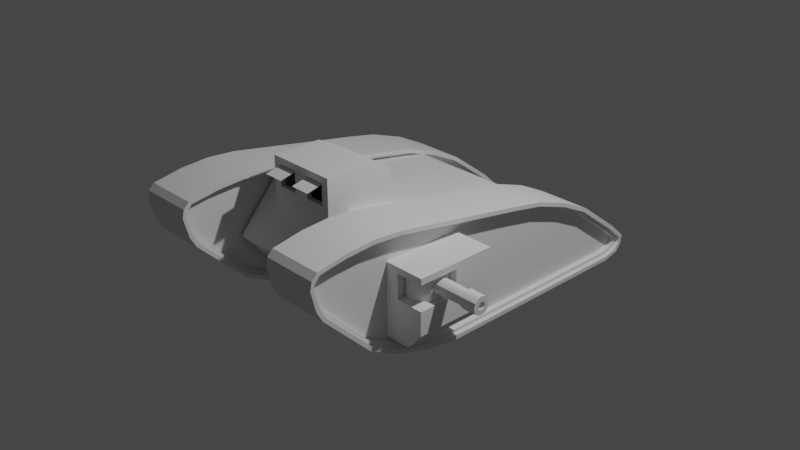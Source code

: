 # Source: Mark_I_.blend  (saved by Blender 3.5.10; exported with 4.5.12 LTS)
import bpy
from mathutils import Matrix  # noqa: F401  (used for matrix-valued properties, if any)

bpy.ops.wm.read_factory_settings(use_empty=True)
scene = bpy.context.scene
scene.name = 'Scene'

# ---- collections
col_collection = bpy.data.collections.new('Collection'); scene.collection.children.link(col_collection)

# ---- node groups
ng_auto_smooth = bpy.data.node_groups.new('Auto Smooth', 'GeometryNodeTree')
_s = ng_auto_smooth.interface.new_socket(name='Geometry', in_out='OUTPUT', socket_type='NodeSocketGeometry')
_s = ng_auto_smooth.interface.new_socket(name='Geometry', in_out='INPUT', socket_type='NodeSocketGeometry')
_s = ng_auto_smooth.interface.new_socket(name='Angle', in_out='INPUT', socket_type='NodeSocketFloat')
_s.subtype = 'ANGLE'
_s.min_value = 0.0
_s.max_value = 3.142
ng_auto_smooth.is_modifier = True
_N = ng_auto_smooth.nodes; _L = ng_auto_smooth.links
n0 = _N.new('NodeGroupOutput'); n0.name = 'Group Output'; n0.location = (480, -100)
n1 = _N.new('NodeGroupInput'); n1.name = 'Group Input'; n1.location = (-420, -300)
n2 = _N.new('NodeGroupInput'); n2.name = 'Group Input.001'; n2.location = (-60, -100)
n3 = _N.new('GeometryNodeSetShadeSmooth'); n3.name = 'Set Shade Smooth'; n3.location = (120, -100)
n3.domain = 'EDGE'
n4 = _N.new('GeometryNodeSetShadeSmooth'); n4.name = 'Set Shade Smooth.001'; n4.location = (300, -100)
n5 = _N.new('GeometryNodeInputMeshEdgeAngle'); n5.name = 'Edge Angle'; n5.location = (-420, -220)
n6 = _N.new('GeometryNodeInputEdgeSmooth'); n6.name = 'Is Edge Smooth'; n6.location = (-60, -160)
n7 = _N.new('GeometryNodeInputShadeSmooth'); n7.name = 'Is Face Smooth'; n7.location = (-240, -340)
n8 = _N.new('FunctionNodeBooleanMath'); n8.name = 'Boolean Math'; n8.location = (-60, -220)
n9 = _N.new('FunctionNodeCompare'); n9.name = 'Compare'; n9.location = (-240, -180)
n9.operation = 'LESS_EQUAL'
_L.new(n5.outputs[0], n9.inputs[0])
_L.new(n4.outputs[0], n0.inputs[0])
_L.new(n1.outputs[1], n9.inputs[1])
_L.new(n9.outputs[0], n8.inputs[0])
_L.new(n7.outputs[0], n8.inputs[1])
_L.new(n2.outputs[0], n3.inputs[0])
_L.new(n6.outputs[0], n3.inputs[1])
_L.new(n3.outputs[0], n4.inputs[0])
_L.new(n8.outputs[0], n3.inputs[2])
n0.is_active_output = True

# ---- world
world_world = bpy.data.worlds.new('World'); scene.world = world_world
world_world.use_nodes = True; world_world.node_tree.nodes.clear()
_N = world_world.node_tree.nodes; _L = world_world.node_tree.links
n0 = _N.new('ShaderNodeOutputWorld'); n0.name = 'World Output'; n0.location = (300, 300)
n1 = _N.new('ShaderNodeBackground'); n1.name = 'Background'; n1.location = (10, 300)
n1.inputs[0].default_value = (0.05088, 0.05088, 0.05088, 1.0)
_L.new(n1.outputs[0], n0.inputs[0])
n0.is_active_output = True
world_world.color = (0.05088, 0.05088, 0.05088)
world_world.use_sun_shadow = False
world_world.sun_shadow_jitter_overblur = 0.0

# ---- cameras
cam_camera = bpy.data.cameras.new('Camera')
cam_camera.clip_end = 100.0
cam_camera.ortho_scale = 7.314

# ---- lights
light_light = bpy.data.lights.new('Light', 'POINT')
light_light.transmission_factor = 0.0
light_light.energy = 1000.0
light_light.shadow_soft_size = 0.1
light_light.shadow_maximum_resolution = 0.006
light_light.use_absolute_resolution = True

# ---- meshes
me_cube_001 = bpy.data.meshes.new('Cube.001')
me_cube_001.from_pydata([(-0.3026, -0.3948, -0.563), (-0.3026, -1.44, -0.2652), (-0.3026, -0.736, -0.523), (-0.3026, -1.12, -0.4136), (-0.3026, -2.052, 0.4386), (-0.3026, 1.928, -0.3372), (-0.3026, 1.9, -0.563), (-0.3026, 2.094, -0.4666), (-0.3026, 0.3888, 0.3118), (-0.3026, 1.445, -0.01391), (-0.3026, 0.7325, 0.2513), (-0.3026, 1.119, 0.1319), (0.3026, -1.44, -0.2652), (0.3026, -0.3948, -0.563), (0.3026, -1.12, -0.4136), (0.3026, -0.736, -0.523), (0.3026, -2.052, 0.4386), (0.3026, 1.9, -0.563), (0.3026, 1.928, -0.3372), (0.3026, 2.094, -0.4666), (0.3026, 1.445, -0.01391), (0.3026, 0.3888, 0.3118), (0.3026, 1.119, 0.1319), (0.3026, 0.7325, 0.2513), (-0.3026, -1.723, 0.5499), (-0.3026, -1.126, 0.5477), (-0.3026, -1.425, 0.5675), (0.3026, -1.126, 0.5477), (0.3026, -1.723, 0.5499), (0.3026, -1.425, 0.5675), (0.3026, 1.903, -0.5947), (-0.3026, 1.903, -0.5947), (0.3026, 2.128, -0.4531), (-0.3026, 2.128, -0.4531), (0.3026, 1.947, -0.3116), (-0.3026, 1.947, -0.3116), (-0.3026, 0.74, 0.2821), (-0.3026, 0.394, 0.3431), (0.3026, 0.394, 0.3431), (0.3026, 0.74, 0.2821), (-0.3026, 1.13, 0.1616), (0.3026, 1.13, 0.1616), (-0.3026, 1.461, 0.0139), (0.3026, 1.461, 0.0139), (-0.3026, -0.7423, -0.5541), (-0.3026, -0.3966, -0.5947), (0.3026, -0.3966, -0.5947), (0.3026, -0.7423, -0.5541), (-0.3026, -1.131, -0.4433), (0.3026, -1.131, -0.4433), (-0.3026, -1.458, -0.292), (0.3026, -1.458, -0.292), (0.3026, -2.084, 0.4372), (-0.3026, -2.084, 0.4372), (0.3026, -1.424, 0.5993), (0.3026, -1.123, 0.5792), (-0.3026, -1.123, 0.5792), (-0.3026, -1.424, 0.5993), (0.3026, -1.726, 0.5814), (-0.3026, -1.726, 0.5814), (0.2369, 1.9, -0.563), (0.2369, 2.094, -0.4666), (0.2369, 1.928, -0.3372), (0.2369, 0.3888, 0.3118), (0.2369, 0.7325, 0.2513), (0.2369, 1.119, 0.1319), (0.2369, 1.445, -0.01391), (0.2369, -0.3948, -0.563), (0.2369, -0.736, -0.523), (0.2369, -1.12, -0.4136), (0.2369, -1.44, -0.2652), (0.2369, -2.052, 0.4386), (0.2369, -1.425, 0.5675), (0.2369, -1.126, 0.5477), (0.2369, -1.723, 0.5499), (-0.2297, 1.9, -0.563), (-0.2297, 2.094, -0.4666), (-0.2297, 1.928, -0.3372), (-0.2297, 0.7325, 0.2513), (-0.2297, 0.3888, 0.3118), (-0.2297, 1.119, 0.1319), (-0.2297, 1.445, -0.01391), (-0.2297, -0.736, -0.523), (-0.2297, -0.3948, -0.563), (-0.2297, -1.12, -0.4136), (-0.2297, -1.44, -0.2652), (-0.2297, -2.052, 0.4386), (-0.2297, -1.126, 0.5477), (-0.2297, -1.425, 0.5675), (-0.2297, -1.723, 0.5499), (0.3026, 1.906, -0.6337), (-0.3026, 1.906, -0.6337), (0.3026, 2.165, -0.4387), (-0.3026, 2.165, -0.4387), (0.3026, 1.97, -0.2798), (-0.3026, 1.97, -0.2798), (-0.3026, 0.7492, 0.3203), (-0.3026, 0.4004, 0.3818), (0.3026, 0.4004, 0.3818), (0.3026, 0.7492, 0.3203), (-0.3026, 1.144, 0.1984), (0.3026, 1.144, 0.1984), (-0.3026, 1.479, 0.04825), (0.3026, 1.479, 0.04825), (-0.3026, -0.75, -0.5926), (-0.3026, -0.3989, -0.6338), (0.3026, -0.3989, -0.6338), (0.3026, -0.75, -0.5926), (-0.3026, -1.144, -0.4801), (0.3026, -1.144, -0.4801), (-0.3026, -1.479, -0.3249), (0.3026, -1.479, -0.3249), (0.3026, -2.123, 0.4354), (-0.3026, -2.123, 0.4354), (0.3026, -1.424, 0.6385), (0.3026, -1.118, 0.6182), (-0.3026, -1.118, 0.6182), (-0.3026, -1.424, 0.6385), (0.3026, -1.73, 0.6204), (-0.3026, -1.73, 0.6204), (0.3579, 1.903, -0.5947), (-0.3579, 0.74, 0.2821), (-0.3579, 0.7492, 0.3203), (-0.3579, 1.903, -0.5947), (-0.3579, -1.131, -0.4433), (-0.3579, -1.144, -0.4801), (0.3579, 2.128, -0.4531), (-0.3579, 2.128, -0.4531), (0.3579, 1.947, -0.3116), (-0.3579, 1.947, -0.3116), (-0.3579, 1.97, -0.2798), (-0.3579, 0.394, 0.3431), (-0.3579, 1.461, 0.0139), (-0.3579, 1.479, 0.04825), (0.3579, 0.394, 0.3431), (0.3579, 0.74, 0.2821), (0.3579, -1.118, 0.6182), (0.3579, -1.123, 0.5792), (-0.3579, 1.13, 0.1616), (0.3579, 1.13, 0.1616), (0.3579, 1.461, 0.0139), (-0.3579, -1.458, -0.292), (-0.3579, -1.479, -0.3249), (-0.3579, -0.7423, -0.5541), (-0.3579, -0.3966, -0.5947), (0.3579, 0.4004, 0.3818), (0.3579, -0.3966, -0.5947), (0.3579, -0.7423, -0.5541), (0.3579, 0.7492, 0.3203), (0.3579, -1.131, -0.4433), (-0.3579, 0.4004, 0.3818), (0.3579, -1.458, -0.292), (-0.3579, -1.123, 0.5792), (-0.3579, -1.118, 0.6182), (0.3579, -0.75, -0.5926), (0.3579, -2.084, 0.4372), (-0.3579, -2.084, 0.4372), (0.3579, -1.144, -0.4801), (0.3579, 1.906, -0.6337), (0.3579, -1.424, 0.5993), (0.3579, -0.3989, -0.6338), (-0.3579, -1.424, 0.5993), (-0.3579, -1.73, 0.6204), (-0.3579, -1.726, 0.5814), (0.3579, -1.726, 0.5814), (-0.3579, 1.906, -0.6337), (0.3579, 2.165, -0.4387), (-0.3579, 2.165, -0.4387), (0.3579, 1.97, -0.2798), (-0.3579, 1.144, 0.1984), (0.3579, 1.144, 0.1984), (0.3579, 1.479, 0.04825), (-0.3579, -0.75, -0.5926), (-0.3579, -0.3989, -0.6338), (0.3579, -1.479, -0.3249), (0.3579, -2.123, 0.4354), (-0.3579, -2.123, 0.4354), (0.3579, -1.424, 0.6385), (-0.3579, -1.424, 0.6385), (0.3579, -1.73, 0.6204), (0.1818, -0.7601, -0.3322), (-0.7548, -1.19, 0.3405), (-0.7548, -0.7601, 0.3405), (-0.7548, -0.3304, 0.3405), (0.1818, -1.19, -0.3322), (0.1818, -1.19, 0.3405), (0.1818, -0.3304, -0.3322), (0.1818, -0.3304, 0.3405), (-0.7548, -1.19, 0.05054), (-0.7548, -1.19, 0.2831), (-0.7548, -0.3304, 0.2831), (-0.7548, -0.3304, 0.05054), (0.1818, -0.3304, 0.2831), (0.1818, -0.3304, 0.05054), (0.1818, -1.19, 0.2831), (0.1818, -1.19, 0.05054), (-0.7548, -1.19, -0.1717), (-0.5691, -1.19, -0.3322), (-0.5691, -0.3304, -0.3322), (-0.7548, -0.3304, -0.1717), (0.1818, -0.7601, 0.3405), (-0.7548, -0.7601, 0.05054), (-0.7548, -0.7601, 0.2831), (-0.5691, -0.7601, -0.3322), (-0.7548, -0.7601, -0.1717), (-0.398, -0.3304, 0.3405), (-0.398, -1.19, 0.3405), (-0.398, -1.19, 0.05054), (-0.398, -1.19, 0.2831), (-0.398, -0.3304, 0.05054), (-0.398, -0.3304, 0.2831), (-0.398, -0.7601, 0.3405), (-0.3497, -0.7601, 0.05054), (-0.3497, -0.7601, 0.2831), (-0.6868, -1.19, 0.3405), (-0.6868, -1.19, 0.05054), (-0.6868, -1.19, 0.2831), (-0.6868, -0.3304, 0.3405), (-0.6868, -0.3304, 0.05054), (-0.6868, -0.3304, 0.2831), (-0.6868, -0.7601, 0.3405), (-0.6776, -0.7601, 0.2831), (-0.6776, -0.7601, 0.05054), (0.1818, -1.092, -0.3322), (-0.7548, -1.092, 0.3405), (0.1818, -1.092, 0.3405), (-0.5691, -1.092, -0.3322), (-0.7548, -1.092, 0.05054), (-0.7548, -1.092, 0.2831), (-0.7548, -1.092, -0.1717), (-0.398, -1.092, 0.3405), (-0.387, -1.092, 0.2831), (-0.387, -1.092, 0.05054), (-0.6848, -1.092, 0.2831), (-0.6848, -1.092, 0.05054), (-0.6868, -1.092, 0.3405), (-0.3026, 2.028, -0.5397), (-0.3026, 2.093, -0.4736), (0.3026, 2.093, -0.4736), (0.3026, 2.028, -0.5397), (0.3026, 2.056, -0.5669), (0.3026, 2.121, -0.5007), (-0.3026, 2.121, -0.5007), (-0.3026, 2.056, -0.5669), (0.2369, 2.028, -0.5397), (0.2369, 2.093, -0.4738), (-0.2297, 2.093, -0.4738), (-0.2297, 2.028, -0.5397), (0.3026, 2.086, -0.5956), (0.3026, 2.149, -0.5291), (-0.3026, 2.086, -0.5956), (-0.3026, 2.149, -0.5291), (0.3579, 2.121, -0.5007), (0.3579, 2.056, -0.5669), (-0.3579, 2.056, -0.5669), (-0.3579, 2.121, -0.5007), (0.3579, 2.149, -0.5289), (0.3579, 2.086, -0.5957), (-0.3579, 2.149, -0.5289), (-0.3579, 2.086, -0.5957), (-0.3026, -1.99, 0.5103), (-0.3026, -2.049, 0.4539), (0.3026, -2.049, 0.4539), (0.3026, -1.99, 0.5103), (0.3026, -2.017, 0.5384), (0.3026, -2.075, 0.4818), (-0.3026, -2.075, 0.4818), (-0.3026, -2.017, 0.5384), (0.2369, -1.99, 0.5103), (0.2369, -2.049, 0.454), (-0.2297, -2.049, 0.454), (-0.2297, -1.99, 0.5103), (-0.3026, -2.105, 0.5124), (-0.3026, -2.045, 0.5676), (0.3026, -2.105, 0.5124), (0.3026, -2.045, 0.5676), (0.3579, -2.076, 0.4818), (0.3579, -2.017, 0.5384), (-0.3579, -2.017, 0.5384), (-0.3579, -2.076, 0.4818), (-0.3579, -2.045, 0.5676), (-0.3579, -2.105, 0.5123), (0.3579, -2.105, 0.5123), (0.3579, -2.045, 0.5676), (-0.3026, -2.006, 0.282), (-0.3026, -1.941, 0.179), (0.3026, -1.941, 0.179), (0.3026, -2.006, 0.282), (0.3026, -1.969, 0.1614), (0.3026, -2.034, 0.2644), (-0.3026, -2.034, 0.2644), (-0.3026, -1.969, 0.1614), (0.2369, -2.006, 0.2819), (0.2369, -1.941, 0.179), (-0.2297, -1.941, 0.179), (-0.2297, -2.006, 0.2819), (0.3026, -2.003, 0.1404), (0.3026, -2.068, 0.2433), (-0.3026, -2.068, 0.2433), (-0.3026, -2.003, 0.1404), (-0.3579, -2.003, 0.1404), (-0.3579, -2.068, 0.2433), (-0.3579, -1.969, 0.1614), (-0.3579, -2.034, 0.2644), (0.3579, -2.034, 0.2644), (0.3579, -1.969, 0.1614), (0.3579, -2.068, 0.2433), (0.3579, -2.003, 0.1404)], [], [(46, 47, 147, 146), (263, 28, 58, 264), (57, 59, 163, 161), (92, 94, 168, 166), (58, 54, 159, 164), (118, 119, 273, 275), (44, 45, 144, 143), (253, 120, 158, 257), (118, 275, 283, 179), (56, 57, 161, 152), (250, 91, 165, 259), (41, 43, 140, 139), (42, 40, 138, 132), (9, 5, 77, 81), (54, 55, 137, 159), (93, 251, 258, 167), (111, 109, 157, 174), (43, 34, 128, 140), (108, 110, 142, 125), (98, 115, 136, 145), (238, 19, 61, 245), (7, 237, 246, 76), (240, 30, 120, 253), (6, 236, 243, 31), (18, 19, 32, 34), (7, 5, 35, 33), (10, 8, 37, 36), (21, 23, 39, 38), (11, 10, 36, 40), (23, 22, 41, 39), (9, 11, 40, 42), (22, 20, 43, 41), (2, 0, 45, 44), (13, 15, 47, 46), (3, 2, 44, 48), (15, 14, 49, 47), (1, 3, 48, 50), (14, 12, 51, 49), (28, 263, 268, 74), (260, 24, 89, 271), (286, 12, 70, 293), (1, 285, 294, 85), (0, 6, 31, 45), (17, 13, 46, 30), (4, 284, 290, 53), (5, 9, 42, 35), (289, 52, 155, 304), (20, 18, 34, 43), (29, 27, 55, 54), (25, 26, 57, 56), (28, 29, 54, 58), (26, 24, 59, 57), (52, 265, 276, 155), (16, 262, 265, 52), (8, 25, 56, 37), (27, 21, 38, 55), (273, 119, 162, 280), (20, 22, 65, 66), (12, 286, 288, 51), (19, 18, 62, 61), (18, 20, 66, 62), (287, 16, 52, 289), (21, 27, 73, 63), (15, 13, 67, 68), (27, 29, 72, 73), (23, 21, 63, 64), (239, 17, 30, 240), (14, 15, 68, 69), (29, 28, 74, 72), (13, 17, 60, 67), (22, 23, 64, 65), (19, 238, 241, 32), (12, 14, 69, 70), (262, 16, 71, 269), (90, 248, 257, 158), (17, 239, 244, 60), (24, 260, 267, 59), (261, 4, 53, 266), (25, 8, 79, 87), (0, 2, 82, 83), (5, 7, 76, 77), (8, 10, 78, 79), (285, 1, 50, 291), (2, 3, 84, 82), (26, 25, 87, 88), (6, 0, 83, 75), (10, 11, 80, 78), (237, 7, 33, 242), (3, 1, 85, 84), (24, 26, 88, 89), (16, 287, 292, 71), (11, 9, 81, 80), (296, 111, 174, 307), (98, 97, 116, 115), (95, 102, 103, 94), (249, 251, 93, 92), (249, 92, 166, 256), (92, 93, 95, 94), (97, 98, 99, 96), (96, 99, 101, 100), (100, 101, 103, 102), (105, 106, 107, 104), (104, 107, 109, 108), (108, 109, 111, 110), (274, 112, 175, 282), (111, 296, 299, 110), (91, 90, 106, 105), (115, 116, 117, 114), (114, 117, 119, 118), (274, 272, 113, 112), (39, 41, 139, 135), (53, 290, 303, 156), (90, 91, 250, 248), (116, 97, 150, 153), (40, 36, 121, 138), (35, 42, 132, 129), (109, 107, 154, 157), (113, 272, 281, 176), (60, 244, 245, 61, 62, 66, 65, 64, 63, 73, 72, 74, 268, 269, 71, 292, 293, 70, 69, 68, 67), (104, 108, 125, 172), (155, 276, 282, 175), (38, 39, 135, 134), (30, 46, 146, 120), (45, 31, 123, 144), (107, 106, 160, 154), (119, 117, 178, 162), (36, 37, 131, 121), (114, 118, 179, 177), (132, 138, 169, 133), (159, 137, 136, 177), (255, 127, 167, 258), (140, 128, 168, 171), (135, 139, 170, 148), (149, 151, 174, 157), (138, 121, 122, 169), (141, 124, 125, 142), (126, 252, 256, 166), (129, 132, 133, 130), (137, 134, 145, 136), (304, 155, 175, 306), (134, 135, 148, 145), (131, 152, 153, 150), (147, 149, 157, 154), (120, 146, 160, 158), (123, 254, 259, 165), (277, 164, 179, 283), (139, 140, 171, 170), (152, 161, 178, 153), (163, 278, 280, 162), (143, 144, 173, 172), (164, 159, 177, 179), (128, 126, 166, 168), (151, 305, 307, 174), (161, 163, 162, 178), (127, 129, 130, 167), (302, 141, 142, 300), (146, 147, 154, 160), (279, 156, 176, 281), (121, 131, 150, 122), (144, 123, 165, 173), (124, 143, 172, 125), (112, 113, 298, 297), (95, 93, 167, 130), (110, 299, 300, 142), (266, 53, 156, 279), (48, 44, 143, 124), (97, 96, 122, 150), (83, 82, 84, 85, 294, 295, 86, 270, 271, 89, 88, 87, 79, 78, 80, 81, 77, 76, 246, 247, 75), (47, 49, 149, 147), (91, 105, 173, 165), (37, 56, 152, 131), (32, 241, 252, 126), (106, 90, 158, 160), (99, 98, 145, 148), (55, 38, 134, 137), (50, 48, 124, 141), (156, 303, 301, 176), (49, 51, 151, 149), (242, 33, 127, 255), (102, 95, 130, 133), (96, 100, 169, 122), (298, 113, 176, 301), (101, 99, 148, 170), (31, 243, 254, 123), (94, 103, 171, 168), (264, 58, 164, 277), (112, 297, 306, 175), (115, 114, 177, 136), (100, 102, 133, 169), (59, 267, 278, 163), (103, 101, 170, 171), (34, 32, 126, 128), (117, 116, 153, 178), (51, 288, 305, 151), (33, 35, 129, 127), (105, 104, 172, 173), (291, 50, 141, 302), (202, 182, 183, 190), (210, 205, 187, 192), (216, 214, 181, 189), (184, 195, 207, 215, 188, 196, 197), (235, 224, 181, 214), (198, 199, 191, 218, 209, 193, 186), (232, 207, 208, 231), (229, 227, 201, 204), (209, 210, 192, 193), (226, 223, 184, 197), (201, 202, 190, 191), (226, 197, 196, 229), (204, 201, 191, 199), (198, 203, 204, 199), (221, 222, 212, 213), (198, 186, 180, 203), (217, 183, 182, 220), (228, 224, 182, 202), (187, 205, 211, 200), (218, 219, 210, 209), (195, 194, 208, 207), (225, 230, 206, 185), (194, 185, 206, 208), (219, 217, 205, 210), (234, 222, 201, 227), (233, 221, 213, 231), (228, 202, 221, 233), (232, 212, 222, 234), (190, 183, 217, 219), (191, 190, 219, 218), (205, 217, 220, 211), (202, 201, 222, 221), (230, 235, 214, 206), (208, 206, 214, 216), (211, 220, 235, 230), (207, 232, 234, 215), (189, 228, 233, 216), (216, 233, 231, 208), (215, 234, 227, 188), (200, 211, 230, 225), (189, 181, 224, 228), (203, 226, 229, 204), (203, 180, 223, 226), (196, 188, 227, 229), (212, 232, 231, 213), (220, 182, 224, 235), (249, 256, 257, 248), (241, 238, 239, 240), (237, 242, 243, 236), (238, 245, 244, 239), (236, 247, 246, 237), (251, 249, 248, 250), (256, 252, 253, 257), (255, 258, 259, 254), (258, 251, 250, 259), (252, 241, 240, 253), (242, 255, 254, 243), (236, 6, 75, 247), (281, 272, 273, 280), (263, 264, 265, 262), (267, 260, 261, 266), (268, 263, 262, 269), (270, 261, 260, 271), (272, 274, 275, 273), (274, 282, 283, 275), (279, 281, 280, 278), (277, 283, 282, 276), (276, 265, 264, 277), (266, 279, 278, 267), (4, 261, 270, 86), (289, 304, 305, 288), (303, 290, 291, 302), (288, 286, 287, 289), (285, 291, 290, 284), (292, 287, 286, 293), (294, 285, 284, 295), (299, 296, 297, 298), (301, 303, 302, 300), (304, 306, 307, 305), (296, 307, 306, 297), (300, 299, 298, 301), (284, 4, 86, 295)])
me_cube_001.polygons.foreach_set('use_smooth', [True] * 279)
_uv = me_cube_001.uv_layers.new(name='UVMap')
_uv.uv.foreach_set('vector', [0.375, 0.7018, 0.385, 0.7256, 0.385, 0.7256, 0.375, 0.7018, 0.6106, 0.7289, 0.6151, 0.7181, 0.621, 0.7169, 0.6171, 0.7267, 0.6205, 0.0432, 0.621, 0.03314, 0.621, 0.03314, 0.6205, 0.0432, 0.375, 0.5, 0.4516, 0.5, 0.4516, 0.5, 0.375, 0.5, 0.621, 0.7169, 0.6205, 0.7068, 0.6205, 0.7068, 0.621, 0.7169, 0.625, 0.727, 0.875, 0.727, 0.875, 0.7469, 0.625, 0.7469, 0.385, 0.02439, 0.375, 0.04818, 0.375, 0.04818, 0.385, 0.02439, 0.3825, 0.5305, 0.375, 0.5482, 0.375, 0.5482, 0.3828, 0.5297, 0.625, 0.727, 0.625, 0.7469, 0.625, 0.7469, 0.625, 0.727, 0.625, 0.07042, 0.6205, 0.0432, 0.6205, 0.0432, 0.625, 0.07042, 0.125, 0.5342, 0.125, 0.5482, 0.125, 0.5482, 0.125, 0.5343, 0.5882, 0.5055, 0.5484, 0.5, 0.5484, 0.5, 0.5882, 0.5055, 0.5484, 0.25, 0.5882, 0.2445, 0.5882, 0.2445, 0.5484, 0.25, 0.5401, 0.2455, 0.4448, 0.2444, 0.4448, 0.2444, 0.5401, 0.2455, 0.6205, 0.7068, 0.625, 0.6796, 0.625, 0.6796, 0.6205, 0.7068, 0.125, 0.5, 0.125, 0.5187, 0.125, 0.5186, 0.125, 0.5, 0.4386, 0.75, 0.375, 0.75, 0.375, 0.75, 0.4386, 0.75, 0.5484, 0.5, 0.4516, 0.5, 0.4516, 0.5, 0.5484, 0.5, 0.375, 1.0, 0.4386, 1.0, 0.4386, 1.0, 0.375, 1.0, 0.625, 0.5433, 0.625, 0.6796, 0.625, 0.6796, 0.625, 0.5433, 0.4077, 0.5127, 0.4096, 0.5115, 0.4096, 0.5115, 0.4077, 0.5127, 0.4096, 0.2385, 0.4077, 0.2373, 0.4077, 0.2373, 0.4096, 0.2385, 0.3825, 0.5305, 0.375, 0.5482, 0.375, 0.5482, 0.3825, 0.5305, 0.3836, 0.2067, 0.3898, 0.2214, 0.3825, 0.2195, 0.375, 0.2018, 0.4448, 0.5056, 0.4096, 0.5115, 0.4133, 0.5065, 0.4516, 0.5, 0.4096, 0.2385, 0.4448, 0.2444, 0.4516, 0.25, 0.4133, 0.2435, 0.6076, 0.2243, 0.6163, 0.2023, 0.625, 0.2067, 0.6164, 0.2287, 0.6163, 0.5477, 0.6076, 0.5257, 0.6164, 0.5213, 0.625, 0.5433, 0.5796, 0.2399, 0.6076, 0.2243, 0.6164, 0.2287, 0.5882, 0.2445, 0.6076, 0.5257, 0.5796, 0.5101, 0.5882, 0.5055, 0.6164, 0.5213, 0.5401, 0.2455, 0.5796, 0.2399, 0.5882, 0.2445, 0.5484, 0.25, 0.5796, 0.5101, 0.5401, 0.5045, 0.5484, 0.5, 0.5882, 0.5055, 0.3921, 0.02758, 0.3826, 0.05087, 0.375, 0.04818, 0.385, 0.02439, 0.3826, 0.6991, 0.3921, 0.7224, 0.385, 0.7256, 0.375, 0.7018, 0.4148, 0.009944, 0.3921, 0.02758, 0.385, 0.02439, 0.4082, 0.006727, 0.3921, 0.7224, 0.4148, 0.7401, 0.4082, 0.7433, 0.385, 0.7256, 0.445, 0.002811, 0.4148, 0.009944, 0.4082, 0.006727, 0.4386, 0.0, 0.4148, 0.7401, 0.445, 0.7472, 0.4386, 0.75, 0.4082, 0.7433, 0.6151, 0.7181, 0.6106, 0.7289, 0.6106, 0.7289, 0.6151, 0.7181, 0.6106, 0.02108, 0.6151, 0.03192, 0.6151, 0.03192, 0.6106, 0.02108, 0.5526, 0.7476, 0.445, 0.7472, 0.445, 0.7472, 0.5526, 0.7476, 0.445, 0.002811, 0.5526, 0.002395, 0.5526, 0.002395, 0.445, 0.002811, 0.3826, 0.05087, 0.3836, 0.2067, 0.375, 0.2018, 0.375, 0.04818, 0.3836, 0.5433, 0.3826, 0.6991, 0.375, 0.7018, 0.375, 0.5482, 0.5953, 0.00991, 0.5719, 0.004471, 0.5697, 0.001513, 0.5932, 0.005801, 0.4448, 0.2444, 0.5401, 0.2455, 0.5484, 0.25, 0.4516, 0.25, 0.5697, 0.7485, 0.5932, 0.7442, 0.5932, 0.7442, 0.5697, 0.7485, 0.5401, 0.5045, 0.4448, 0.5056, 0.4516, 0.5, 0.5484, 0.5, 0.615, 0.707, 0.6185, 0.6814, 0.625, 0.6796, 0.6205, 0.7068, 0.6185, 0.06859, 0.615, 0.04297, 0.6205, 0.0432, 0.625, 0.07042, 0.6151, 0.7181, 0.615, 0.707, 0.6205, 0.7068, 0.621, 0.7169, 0.615, 0.04297, 0.6151, 0.03192, 0.621, 0.03314, 0.6205, 0.0432, 0.5932, 0.7442, 0.6042, 0.7367, 0.6042, 0.7367, 0.5932, 0.7442, 0.5953, 0.7401, 0.5987, 0.7379, 0.6042, 0.7367, 0.5932, 0.7442, 0.6163, 0.2023, 0.6185, 0.06859, 0.625, 0.07042, 0.625, 0.2067, 0.6185, 0.6814, 0.6163, 0.5477, 0.625, 0.5433, 0.625, 0.6796, 0.875, 0.7469, 0.875, 0.727, 0.875, 0.727, 0.875, 0.7469, 0.5401, 0.5045, 0.5796, 0.5101, 0.5796, 0.5101, 0.5401, 0.5045, 0.445, 0.7472, 0.5526, 0.7476, 0.551, 0.75, 0.4386, 0.75, 0.4096, 0.5115, 0.4448, 0.5056, 0.4448, 0.5056, 0.4096, 0.5115, 0.4448, 0.5056, 0.5401, 0.5045, 0.5401, 0.5045, 0.4448, 0.5056, 0.5719, 0.7455, 0.5953, 0.7401, 0.5932, 0.7442, 0.5697, 0.7485, 0.6163, 0.5477, 0.6185, 0.6814, 0.6185, 0.6814, 0.6163, 0.5477, 0.3921, 0.7224, 0.3826, 0.6991, 0.3826, 0.6991, 0.3921, 0.7224, 0.6185, 0.6814, 0.615, 0.707, 0.615, 0.707, 0.6185, 0.6814, 0.6076, 0.5257, 0.6163, 0.5477, 0.6163, 0.5477, 0.6076, 0.5257, 0.3898, 0.5286, 0.3836, 0.5433, 0.375, 0.5482, 0.3825, 0.5305, 0.4148, 0.7401, 0.3921, 0.7224, 0.3921, 0.7224, 0.4148, 0.7401, 0.615, 0.707, 0.6151, 0.7181, 0.6151, 0.7181, 0.615, 0.707, 0.3826, 0.6991, 0.3836, 0.5433, 0.3836, 0.5433, 0.3826, 0.6991, 0.5796, 0.5101, 0.6076, 0.5257, 0.6076, 0.5257, 0.5796, 0.5101, 0.4096, 0.5115, 0.4077, 0.5127, 0.4004, 0.5146, 0.4133, 0.5065, 0.445, 0.7472, 0.4148, 0.7401, 0.4148, 0.7401, 0.445, 0.7472, 0.5987, 0.7379, 0.5953, 0.7401, 0.5953, 0.7401, 0.5988, 0.7379, 0.375, 0.5482, 0.375, 0.5342, 0.375, 0.5343, 0.375, 0.5482, 0.3836, 0.5433, 0.3898, 0.5286, 0.3898, 0.5286, 0.3836, 0.5433, 0.6151, 0.03192, 0.6106, 0.02108, 0.6171, 0.02333, 0.621, 0.03314, 0.5987, 0.01208, 0.5953, 0.00991, 0.5932, 0.005801, 0.6042, 0.01334, 0.6185, 0.06859, 0.6163, 0.2023, 0.6163, 0.2023, 0.6185, 0.06859, 0.3826, 0.05087, 0.3921, 0.02758, 0.3921, 0.02758, 0.3826, 0.05087, 0.4448, 0.2444, 0.4096, 0.2385, 0.4096, 0.2385, 0.4448, 0.2444, 0.6163, 0.2023, 0.6076, 0.2243, 0.6076, 0.2243, 0.6163, 0.2023, 0.5526, 0.002395, 0.445, 0.002811, 0.4386, 0.0, 0.551, 0.0, 0.3921, 0.02758, 0.4148, 0.009944, 0.4148, 0.009944, 0.3921, 0.02758, 0.615, 0.04297, 0.6185, 0.06859, 0.6185, 0.06859, 0.615, 0.04297, 0.3836, 0.2067, 0.3826, 0.05087, 0.3826, 0.05087, 0.3836, 0.2067, 0.6076, 0.2243, 0.5796, 0.2399, 0.5796, 0.2399, 0.6076, 0.2243, 0.4077, 0.2373, 0.4096, 0.2385, 0.4133, 0.2435, 0.4004, 0.2354, 0.4148, 0.009944, 0.445, 0.002811, 0.445, 0.002811, 0.4148, 0.009944, 0.6151, 0.03192, 0.615, 0.04297, 0.615, 0.04297, 0.6151, 0.03192, 0.5953, 0.7401, 0.5719, 0.7455, 0.5719, 0.7455, 0.5953, 0.7401, 0.5796, 0.2399, 0.5401, 0.2455, 0.5401, 0.2455, 0.5796, 0.2399, 0.5512, 0.75, 0.4386, 0.75, 0.4386, 0.75, 0.5512, 0.75, 0.625, 0.5433, 0.875, 0.5433, 0.875, 0.6796, 0.625, 0.6796, 0.4516, 0.25, 0.5484, 0.25, 0.5484, 0.5, 0.4516, 0.5, 0.375, 0.5187, 0.125, 0.5187, 0.125, 0.5, 0.375, 0.5, 0.375, 0.5187, 0.375, 0.5, 0.375, 0.5, 0.375, 0.5186, 0.375, 0.5, 0.375, 0.25, 0.4516, 0.25, 0.4516, 0.5, 0.875, 0.5433, 0.625, 0.5433, 0.625, 0.5, 0.875, 0.5, 0.625, 0.25, 0.625, 0.5, 0.5964, 0.5, 0.5964, 0.25, 0.5964, 0.25, 0.5964, 0.5, 0.5484, 0.5, 0.5484, 0.25, 0.125, 0.7018, 0.375, 0.7018, 0.375, 0.7318, 0.125, 0.7318, 0.125, 0.7318, 0.375, 0.7318, 0.375, 0.75, 0.125, 0.75, 0.375, 1.0, 0.375, 0.75, 0.4386, 0.75, 0.4386, 1.0, 0.6099, 0.75, 0.5852, 0.75, 0.5852, 0.75, 0.6099, 0.75, 0.4386, 0.75, 0.5512, 0.75, 0.5512, 1.0, 0.4386, 1.0, 0.125, 0.5482, 0.375, 0.5482, 0.375, 0.7018, 0.125, 0.7018, 0.625, 0.6796, 0.875, 0.6796, 0.875, 0.7067, 0.625, 0.7067, 0.625, 0.7067, 0.875, 0.7067, 0.875, 0.727, 0.625, 0.727, 0.6099, 0.75, 0.6099, 1.0, 0.5852, 1.0, 0.5852, 0.75, 0.6164, 0.5213, 0.5882, 0.5055, 0.5882, 0.5055, 0.6164, 0.5213, 0.5932, 0.005801, 0.5697, 0.001513, 0.5697, 0.001513, 0.5932, 0.005801, 0.375, 0.5482, 0.125, 0.5482, 0.125, 0.5342, 0.375, 0.5342, 0.875, 0.6796, 0.875, 0.5433, 0.875, 0.5433, 0.875, 0.6796, 0.5882, 0.2445, 0.6164, 0.2287, 0.6164, 0.2287, 0.5882, 0.2445, 0.4516, 0.25, 0.5484, 0.25, 0.5484, 0.25, 0.4516, 0.25, 0.375, 0.75, 0.375, 0.7318, 0.375, 0.7318, 0.375, 0.75, 0.5852, 1.0, 0.6099, 1.0, 0.6099, 1.0, 0.5852, 1.0, 0.3836, 0.5433, 0.3898, 0.5286, 0.4077, 0.5127, 0.4096, 0.5115, 0.4448, 0.5056, 0.5401, 0.5045, 0.5796, 0.5101, 0.6076, 0.5257, 0.6163, 0.5477, 0.6185, 0.6814, 0.615, 0.707, 0.6151, 0.7181, 0.6106, 0.7289, 0.5988, 0.7379, 0.5953, 0.7401, 0.5719, 0.7455, 0.5526, 0.7476, 0.445, 0.7472, 0.4148, 0.7401, 0.3921, 0.7224, 0.3826, 0.6991, 0.125, 0.7318, 0.125, 0.75, 0.125, 0.75, 0.125, 0.7318, 0.5932, 0.7442, 0.6042, 0.7367, 0.6076, 0.7344, 0.5932, 0.7442, 0.625, 0.5433, 0.6164, 0.5213, 0.6164, 0.5213, 0.625, 0.5433, 0.375, 0.5482, 0.375, 0.7018, 0.375, 0.7018, 0.375, 0.5482, 0.375, 0.04818, 0.375, 0.2018, 0.375, 0.2018, 0.375, 0.04818, 0.375, 0.7318, 0.375, 0.7018, 0.375, 0.7018, 0.375, 0.7318, 0.875, 0.727, 0.875, 0.7067, 0.875, 0.7067, 0.875, 0.727, 0.6164, 0.2287, 0.625, 0.2067, 0.625, 0.2067, 0.6164, 0.2287, 0.625, 0.7067, 0.625, 0.727, 0.625, 0.727, 0.625, 0.7067, 0.5484, 0.25, 0.5882, 0.2445, 0.5882, 0.2445, 0.5484, 0.25, 0.6205, 0.7068, 0.625, 0.6796, 0.625, 0.6796, 0.6205, 0.7068, 0.4004, 0.2354, 0.4133, 0.2435, 0.4133, 0.2435, 0.3959, 0.2326, 0.5484, 0.5, 0.4516, 0.5, 0.4516, 0.5, 0.5484, 0.5, 0.6164, 0.5213, 0.5882, 0.5055, 0.5882, 0.5055, 0.6164, 0.5213, 0.4082, 0.7433, 0.4386, 0.75, 0.4386, 0.75, 0.4082, 0.7433, 0.5882, 0.2445, 0.6164, 0.2287, 0.6164, 0.2287, 0.5882, 0.2445, 0.4386, 0.0, 0.4082, 0.006727, 0.4082, 0.006727, 0.4386, 0.0, 0.4133, 0.5065, 0.4004, 0.5146, 0.3959, 0.5174, 0.4133, 0.5065, 0.4516, 0.25, 0.5484, 0.25, 0.5484, 0.25, 0.4516, 0.25, 0.625, 0.6796, 0.625, 0.5433, 0.625, 0.5433, 0.625, 0.6796, 0.5697, 0.7485, 0.5932, 0.7442, 0.5932, 0.7442, 0.569, 0.7486, 0.625, 0.5433, 0.6164, 0.5213, 0.6164, 0.5213, 0.625, 0.5433, 0.625, 0.2067, 0.625, 0.07042, 0.625, 0.07042, 0.625, 0.2067, 0.385, 0.7256, 0.4082, 0.7433, 0.4082, 0.7433, 0.385, 0.7256, 0.375, 0.5482, 0.375, 0.7018, 0.375, 0.7018, 0.375, 0.5482, 0.375, 0.2018, 0.3825, 0.2195, 0.3828, 0.2203, 0.375, 0.2018, 0.6171, 0.7267, 0.621, 0.7169, 0.621, 0.7169, 0.6171, 0.7268, 0.5882, 0.5055, 0.5484, 0.5, 0.5484, 0.5, 0.5882, 0.5055, 0.625, 0.07042, 0.6205, 0.0432, 0.6205, 0.0432, 0.625, 0.07042, 0.621, 0.03314, 0.6171, 0.02333, 0.6171, 0.0232, 0.621, 0.03314, 0.385, 0.02439, 0.375, 0.04818, 0.375, 0.04818, 0.385, 0.02439, 0.621, 0.7169, 0.6205, 0.7068, 0.6205, 0.7068, 0.621, 0.7169, 0.4516, 0.5, 0.4133, 0.5065, 0.4133, 0.5065, 0.4516, 0.5, 0.4386, 0.75, 0.551, 0.75, 0.5512, 0.75, 0.4386, 0.75, 0.6205, 0.0432, 0.621, 0.03314, 0.621, 0.03314, 0.6205, 0.0432, 0.4133, 0.2435, 0.4516, 0.25, 0.4516, 0.25, 0.4133, 0.2435, 0.551, 0.0, 0.4386, 0.0, 0.4386, 0.0, 0.5512, 0.0, 0.375, 0.7018, 0.385, 0.7256, 0.385, 0.7256, 0.375, 0.7018, 0.6042, 0.01334, 0.5932, 0.005801, 0.5932, 0.005801, 0.6076, 0.01563, 0.6164, 0.2287, 0.625, 0.2067, 0.625, 0.2067, 0.6164, 0.2287, 0.375, 0.04818, 0.375, 0.2018, 0.375, 0.2018, 0.375, 0.04818, 0.4082, 0.006727, 0.385, 0.02439, 0.385, 0.02439, 0.4082, 0.006727, 0.5852, 0.75, 0.5852, 1.0, 0.5671, 1.0, 0.5671, 0.75, 0.4516, 0.25, 0.375, 0.25, 0.375, 0.25, 0.4516, 0.25, 0.4386, 1.0, 0.5512, 1.0, 0.5512, 1.0, 0.4386, 1.0, 0.6042, 0.01334, 0.5932, 0.005801, 0.5932, 0.005801, 0.6042, 0.01334, 0.4082, 0.006727, 0.385, 0.02439, 0.385, 0.02439, 0.4082, 0.006727, 0.875, 0.5433, 0.875, 0.5, 0.875, 0.5, 0.875, 0.5433, 0.3826, 0.05087, 0.3921, 0.02758, 0.4148, 0.009944, 0.445, 0.002811, 0.5526, 0.002395, 0.5719, 0.00447, 0.5953, 0.00991, 0.5988, 0.0121, 0.6106, 0.02108, 0.6151, 0.03192, 0.615, 0.04297, 0.6185, 0.06859, 0.6163, 0.2023, 0.6076, 0.2243, 0.5796, 0.2399, 0.5401, 0.2455, 0.4448, 0.2444, 0.4096, 0.2385, 0.4077, 0.2373, 0.3898, 0.2214, 0.3836, 0.2067, 0.385, 0.7256, 0.4082, 0.7433, 0.4082, 0.7433, 0.385, 0.7256, 0.125, 0.5482, 0.125, 0.7018, 0.125, 0.7018, 0.125, 0.5482, 0.625, 0.2067, 0.625, 0.07042, 0.625, 0.07042, 0.625, 0.2067, 0.4133, 0.5065, 0.4004, 0.5146, 0.4004, 0.5146, 0.4133, 0.5065, 0.375, 0.7018, 0.375, 0.5482, 0.375, 0.5482, 0.375, 0.7018, 0.625, 0.5, 0.625, 0.5433, 0.625, 0.5433, 0.625, 0.5, 0.625, 0.6796, 0.625, 0.5433, 0.625, 0.5433, 0.625, 0.6796, 0.4386, 0.0, 0.4082, 0.006727, 0.4082, 0.006727, 0.4386, 0.0, 0.5932, 0.005801, 0.5697, 0.001513, 0.569, 0.001395, 0.5932, 0.005801, 0.4082, 0.7433, 0.4386, 0.75, 0.4386, 0.75, 0.4082, 0.7433, 0.4004, 0.2354, 0.4133, 0.2435, 0.4133, 0.2435, 0.4004, 0.2354, 0.5484, 0.25, 0.4516, 0.25, 0.4516, 0.25, 0.5484, 0.25, 0.625, 0.25, 0.5964, 0.25, 0.5964, 0.25, 0.625, 0.25, 0.5671, 1.0, 0.5852, 1.0, 0.5852, 1.0, 0.5671, 1.0, 0.5964, 0.5, 0.625, 0.5, 0.625, 0.5, 0.5964, 0.5, 0.375, 0.2018, 0.3825, 0.2195, 0.3825, 0.2195, 0.375, 0.2018, 0.4516, 0.5, 0.5484, 0.5, 0.5484, 0.5, 0.4516, 0.5, 0.6171, 0.7267, 0.621, 0.7169, 0.621, 0.7169, 0.6171, 0.7267, 0.5852, 0.75, 0.5671, 0.75, 0.5671, 0.75, 0.5852, 0.75, 0.625, 0.6796, 0.625, 0.7067, 0.625, 0.7067, 0.625, 0.6796, 0.5964, 0.25, 0.5484, 0.25, 0.5484, 0.25, 0.5964, 0.25, 0.621, 0.03314, 0.6171, 0.02333, 0.6171, 0.02333, 0.621, 0.03314, 0.5484, 0.5, 0.5964, 0.5, 0.5964, 0.5, 0.5484, 0.5, 0.4516, 0.5, 0.4133, 0.5065, 0.4133, 0.5065, 0.4516, 0.5, 0.875, 0.7067, 0.875, 0.6796, 0.875, 0.6796, 0.875, 0.7067, 0.4386, 0.75, 0.551, 0.75, 0.551, 0.75, 0.4386, 0.75, 0.4133, 0.2435, 0.4516, 0.25, 0.4516, 0.25, 0.4133, 0.2435, 0.125, 0.7018, 0.125, 0.7318, 0.125, 0.7318, 0.125, 0.7018, 0.551, 0.0, 0.4386, 0.0, 0.4386, 0.0, 0.551, 0.0, 0.6045, 0.125, 0.625, 0.125, 0.625, 0.25, 0.6045, 0.25, 0.6045, 0.3349, 0.625, 0.3349, 0.625, 0.5, 0.6045, 0.5, 0.6045, 0.9838, 0.625, 0.9838, 0.625, 1.0, 0.6045, 1.0, 0.375, 0.75, 0.5211, 0.75, 0.5211, 0.9151, 0.5211, 0.9838, 0.5211, 1.0, 0.4415, 1.0, 0.375, 0.9558, 0.8588, 0.7215, 0.875, 0.7215, 0.875, 0.75, 0.8588, 0.75, 0.375, 0.2942, 0.4415, 0.25, 0.5211, 0.25, 0.5211, 0.2662, 0.5211, 0.3349, 0.5211, 0.5, 0.375, 0.5, 0.5211, 0.7352, 0.5211, 0.9151, 0.6045, 0.9151, 0.6045, 0.7352, 0.4415, 0.02845, 0.5211, 0.02845, 0.5211, 0.125, 0.4415, 0.125, 0.5211, 0.3349, 0.6045, 0.3349, 0.6045, 0.5, 0.5211, 0.5, 0.1692, 0.7215, 0.375, 0.7215, 0.375, 0.75, 0.1692, 0.75, 0.5211, 0.125, 0.6045, 0.125, 0.6045, 0.25, 0.5211, 0.25, 0.1692, 0.7215, 0.1692, 0.75, 0.125, 0.75, 0.125, 0.7215, 0.4415, 0.125, 0.5211, 0.125, 0.5211, 0.25, 0.4415, 0.25, 0.1692, 0.5, 0.1692, 0.625, 0.125, 0.625, 0.125, 0.5, 0.6045, 0.125, 0.5211, 0.125, 0.5211, 0.125, 0.6045, 0.125, 0.1692, 0.5, 0.375, 0.5, 0.375, 0.625, 0.1692, 0.625, 0.8588, 0.5, 0.875, 0.5, 0.875, 0.625, 0.8588, 0.625, 0.6045, 0.02845, 0.625, 0.02845, 0.625, 0.125, 0.6045, 0.125, 0.625, 0.5, 0.7901, 0.5, 0.7901, 0.625, 0.625, 0.625, 0.5211, 0.2662, 0.6045, 0.2662, 0.6045, 0.3349, 0.5211, 0.3349, 0.5211, 0.75, 0.6045, 0.75, 0.6045, 0.9151, 0.5211, 0.9151, 0.625, 0.7215, 0.7901, 0.7215, 0.7901, 0.75, 0.625, 0.75, 0.6045, 0.75, 0.625, 0.75, 0.625, 0.9151, 0.6045, 0.9151, 0.6045, 0.2662, 0.625, 0.2662, 0.625, 0.3349, 0.6045, 0.3349, 0.5211, 0.163, 0.5211, 0.125, 0.5211, 0.125, 0.5211, 0.02845, 0.6045, 0.163, 0.6045, 0.125, 0.6045, 0.125, 0.6045, 0.7352, 0.6045, 0.02845, 0.6045, 0.125, 0.6045, 0.125, 0.6045, 0.163, 0.5211, 0.7352, 0.5211, 0.125, 0.5211, 0.125, 0.5211, 0.163, 0.6045, 0.25, 0.625, 0.25, 0.625, 0.2662, 0.6045, 0.2662, 0.5211, 0.25, 0.6045, 0.25, 0.6045, 0.2662, 0.5211, 0.2662, 0.7901, 0.5, 0.8588, 0.5, 0.8588, 0.625, 0.7901, 0.625, 0.6045, 0.125, 0.5211, 0.125, 0.5211, 0.125, 0.6045, 0.125, 0.7901, 0.7215, 0.8588, 0.7215, 0.8588, 0.75, 0.7901, 0.75, 0.6045, 0.9151, 0.625, 0.9151, 0.625, 0.9838, 0.6045, 0.9838, 0.7901, 0.625, 0.8588, 0.625, 0.8588, 0.7215, 0.7901, 0.7215, 0.5211, 0.9151, 0.5211, 0.7352, 0.5211, 0.163, 0.5211, 0.1742, 0.6045, 0.0, 0.6045, 0.02845, 0.6045, 0.163, 0.6045, 0.1742, 0.6045, 0.1742, 0.6045, 0.163, 0.6045, 0.7352, 0.6045, 0.9151, 0.5211, 0.1742, 0.5211, 0.163, 0.5211, 0.02845, 0.5211, 0.0, 0.625, 0.625, 0.7901, 0.625, 0.7901, 0.7215, 0.625, 0.7215, 0.6045, 0.0, 0.625, 0.0, 0.625, 0.02845, 0.6045, 0.02845, 0.1692, 0.625, 0.1692, 0.7215, 0.125, 0.7215, 0.125, 0.625, 0.1692, 0.625, 0.375, 0.625, 0.375, 0.7215, 0.1692, 0.7215, 0.4415, 0.0, 0.5211, 0.0, 0.5211, 0.02845, 0.4415, 0.02845, 0.5211, 0.125, 0.5211, 0.7352, 0.6045, 0.7352, 0.6045, 0.125, 0.8588, 0.625, 0.875, 0.625, 0.875, 0.7215, 0.8588, 0.7215, 0.375, 0.5187, 0.375, 0.5186, 0.375, 0.5343, 0.375, 0.5342, 0.4004, 0.5146, 0.4077, 0.5127, 0.3898, 0.5286, 0.3825, 0.5305, 0.4077, 0.2373, 0.4004, 0.2354, 0.3825, 0.2195, 0.3898, 0.2214, 0.4077, 0.5127, 0.4077, 0.5127, 0.3898, 0.5286, 0.3898, 0.5286, 0.3898, 0.2214, 0.3898, 0.2214, 0.4077, 0.2373, 0.4077, 0.2373, 0.125, 0.5187, 0.375, 0.5187, 0.375, 0.5342, 0.125, 0.5342, 0.3959, 0.5174, 0.4004, 0.5146, 0.3825, 0.5305, 0.3828, 0.5297, 0.4004, 0.2354, 0.3959, 0.2326, 0.3828, 0.2203, 0.3825, 0.2195, 0.125, 0.5186, 0.125, 0.5187, 0.125, 0.5342, 0.125, 0.5343, 0.4004, 0.5146, 0.4004, 0.5146, 0.3825, 0.5305, 0.3825, 0.5305, 0.4004, 0.2354, 0.4004, 0.2354, 0.3825, 0.2195, 0.3825, 0.2195, 0.3898, 0.2214, 0.3836, 0.2067, 0.3836, 0.2067, 0.3898, 0.2214, 0.6099, 1.0, 0.6099, 1.0, 0.625, 1.0, 0.625, 1.0, 0.6106, 0.7289, 0.6171, 0.7267, 0.6042, 0.7367, 0.5987, 0.7379, 0.6171, 0.02333, 0.6106, 0.02108, 0.5987, 0.01208, 0.6042, 0.01334, 0.6106, 0.7289, 0.6106, 0.7289, 0.5987, 0.7379, 0.5988, 0.7379, 0.5988, 0.0121, 0.5987, 0.01208, 0.6106, 0.02108, 0.6106, 0.02108, 0.6099, 1.0, 0.6099, 0.75, 0.625, 0.75, 0.625, 1.0, 0.6099, 0.75, 0.6099, 0.75, 0.625, 0.7469, 0.625, 0.7469, 0.6042, 0.01334, 0.6076, 0.01563, 0.6171, 0.0232, 0.6171, 0.02333, 0.6171, 0.7267, 0.6171, 0.7268, 0.6076, 0.7344, 0.6042, 0.7367, 0.6042, 0.7367, 0.6042, 0.7367, 0.6171, 0.7267, 0.6171, 0.7267, 0.6042, 0.01334, 0.6042, 0.01334, 0.6171, 0.02333, 0.6171, 0.02333, 0.5953, 0.00991, 0.5987, 0.01208, 0.5988, 0.0121, 0.5953, 0.00991, 0.5697, 0.7485, 0.5697, 0.7485, 0.551, 0.75, 0.551, 0.75, 0.5697, 0.001513, 0.5697, 0.001513, 0.551, 0.0, 0.551, 0.0, 0.551, 0.75, 0.5526, 0.7476, 0.5719, 0.7455, 0.5697, 0.7485, 0.5526, 0.002395, 0.551, 0.0, 0.5697, 0.001513, 0.5719, 0.004471, 0.5719, 0.7455, 0.5719, 0.7455, 0.5526, 0.7476, 0.5526, 0.7476, 0.5526, 0.002395, 0.5526, 0.002395, 0.5719, 0.004471, 0.5719, 0.00447, 0.5512, 1.0, 0.5512, 0.75, 0.5671, 0.75, 0.5671, 1.0, 0.569, 0.001395, 0.5697, 0.001513, 0.551, 0.0, 0.5512, 0.0, 0.5697, 0.7485, 0.569, 0.7486, 0.5512, 0.75, 0.551, 0.75, 0.5512, 0.75, 0.5512, 0.75, 0.5671, 0.75, 0.5671, 0.75, 0.5512, 1.0, 0.5512, 1.0, 0.5671, 1.0, 0.5671, 1.0, 0.5719, 0.004471, 0.5953, 0.00991, 0.5953, 0.00991, 0.5719, 0.00447])
me_cube_001.update()
me_cube_002 = bpy.data.meshes.new('Cube.002')
me_cube_002.from_pydata([(-0.692, -1.009, -0.8908), (-0.692, -1.009, 1.109), (-0.692, 0.9446, -1.104), (-0.692, 0.9446, 0.4851), (-0.692, -1.447, 0.1092), (-0.692, 1.383, -0.3094), (0.0, 0.9446, -1.104), (0.0, 0.9446, 0.4851), (0.0, -1.009, -0.8908), (0.0, -1.447, 0.1092), (0.0, 1.383, -0.3094), (-0.3807, 0.9446, -1.104), (-0.3813, -1.007, 1.108), (-0.3807, -1.447, 0.1092), (-0.3807, 0.9446, 0.4851), (-0.3807, -1.009, -0.8908), (-0.3807, 1.383, -0.3094), (-0.692, -0.4681, -0.9498), (-0.692, -0.4681, 0.9363), (-0.692, -0.6634, -0.00674), (0.0, -0.4681, -0.9498), (-0.3807, -0.4681, -0.9498), (-0.3003, -1.234, 1.723), (-0.08168, -1.179, 1.278), (0.0, -0.4701, 1.138), (0.0, -1.234, 1.138), (-0.382, -0.4701, 1.138), (-0.3003, -1.234, 1.278), (-0.08168, -1.179, 1.723), (0.0, -1.234, 1.862), (-0.382, -1.006, 1.862), (0.0, -1.006, 1.862), (-0.382, -0.4701, 0.9429), (0.0, -0.4701, 0.9429), (-0.382, -1.234, 1.138), (-0.382, -1.234, 1.862), (-0.08168, -1.234, 1.723), (-0.08168, -1.234, 1.278), (-0.382, -0.6994, 1.862), (-0.382, -0.4701, 1.633), (0.0, -0.4701, 1.633), (0.0, -0.6994, 1.862), (-0.3003, -1.179, 1.278), (-0.3003, -1.179, 1.723), (-0.692, -1.236, 0.5923), (-0.692, -1.221, 0.6258), (-0.692, -1.228, 0.6091), (-0.692, 1.175, 0.06769), (-0.692, 1.153, 0.1078), (-0.692, 1.164, 0.08776), (0.0, 1.174, 0.06806), (0.0, 1.153, 0.1075), (0.0, 1.164, 0.08777), (-0.3807, 1.153, 0.1076), (-0.3807, 1.175, 0.06797), (-0.3807, 1.164, 0.08777), (-0.692, -0.5693, 0.4473), (-0.692, -0.5622, 0.482), (-0.692, -0.5657, 0.4647), (-0.382, -1.23, 0.603), (-0.3819, -1.242, 0.5669), (-0.3819, -1.235, 0.5845), (0.0, -1.234, 0.6039), (0.0, -1.242, 0.5668), (0.0, -1.236, 0.5848)], [], [(16, 54, 50, 10), (19, 56, 47, 5), (32, 18, 1, 12), (15, 13, 4, 0), (17, 19, 5, 2), (11, 16, 10, 6), (21, 20, 8, 15), (62, 25, 34, 59), (5, 47, 54, 16), (17, 21, 15, 0), (2, 5, 16, 11), (8, 9, 13, 15), (59, 34, 12), (57, 18, 3, 48), (53, 14, 7, 51), (4, 44, 56, 19), (48, 3, 14, 53), (59, 12, 1, 45), (7, 14, 32, 33), (2, 11, 21, 17), (11, 6, 20, 21), (0, 4, 19, 17), (14, 3, 18, 32), (13, 60, 44, 4), (26, 39, 40, 24), (32, 26, 24, 33), (37, 36, 28, 23), (31, 30, 35, 29), (9, 63, 60, 13), (12, 26, 32), (12, 30, 38, 39, 26), (34, 35, 30, 12), (27, 22, 35, 34), (36, 37, 25, 29), (37, 27, 34, 25), (22, 36, 29, 35), (38, 41, 40, 39), (41, 38, 30, 31), (27, 37, 23, 42), (22, 27, 42, 43), (36, 22, 43, 28), (48, 53, 55, 49), (49, 55, 54, 47), (53, 51, 52, 55), (55, 52, 50, 54), (57, 48, 49, 58), (58, 49, 47, 56), (45, 57, 58, 46), (46, 58, 56, 44), (62, 59, 61, 64), (64, 61, 60, 63), (59, 45, 46, 61), (61, 46, 44, 60), (45, 1, 18, 57)])
me_cube_002.polygons.foreach_set('use_smooth', [True] * 54)
_uv = me_cube_002.uv_layers.new(name='UVMap')
_uv.uv.foreach_set('vector', [0.5, 0.3274, 0.5594, 0.3274, 0.5594, 0.375, 0.5, 0.375, 0.5, 0.06924, 0.5602, 0.06924, 0.5593, 0.25, 0.5, 0.25, 0.7976, 0.6808, 0.875, 0.6808, 0.875, 0.75, 0.7976, 0.75, 0.375, 0.9226, 0.5, 0.9226, 0.5, 1.0, 0.375, 1.0, 0.375, 0.06924, 0.5, 0.06924, 0.5, 0.25, 0.375, 0.25, 0.375, 0.3274, 0.5, 0.3274, 0.5, 0.375, 0.375, 0.375, 0.2024, 0.6808, 0.25, 0.6808, 0.25, 0.75, 0.2024, 0.75, 0.4162, 0.875, 0.5048, 0.875, 0.5048, 1.0, 0.416, 1.0, 0.5, 0.25, 0.5593, 0.25, 0.5594, 0.3274, 0.5, 0.3274, 0.125, 0.6808, 0.2024, 0.6808, 0.2024, 0.75, 0.125, 0.75, 0.375, 0.25, 0.5, 0.25, 0.5, 0.3274, 0.375, 0.3274, 0.375, 0.875, 0.5, 0.875, 0.5, 0.9226, 0.375, 0.9226, 0.4146, 0.001236, 0.5048, 0.0, 0.4151, 0.07477, 0.5648, 0.06924, 0.625, 0.06924, 0.625, 0.25, 0.5656, 0.25, 0.5656, 0.3274, 0.625, 0.3274, 0.625, 0.375, 0.5656, 0.375, 0.5, 0.0, 0.5604, 0.0, 0.5602, 0.06924, 0.5, 0.06924, 0.5656, 0.25, 0.625, 0.25, 0.625, 0.3274, 0.5656, 0.3274, 0.5646, 0.9226, 0.625, 0.9226, 0.625, 1.0, 0.5646, 1.0, 0.75, 0.5, 0.7976, 0.5, 0.7976, 0.6808, 0.75, 0.6808, 0.125, 0.5, 0.2024, 0.5, 0.2024, 0.6808, 0.125, 0.6808, 0.2024, 0.5, 0.25, 0.5, 0.25, 0.6808, 0.2024, 0.6808, 0.375, 0.0, 0.5, 0.0, 0.5, 0.06924, 0.375, 0.06924, 0.7976, 0.5, 0.875, 0.5, 0.875, 0.6808, 0.7976, 0.6808, 0.5, 0.9226, 0.5603, 0.9226, 0.5604, 1.0, 0.5, 1.0, 0.5048, 0.25, 0.587, 0.25, 0.587, 0.375, 0.5048, 0.375, 0.4128, 0.25, 0.5048, 0.25, 0.5048, 0.375, 0.4128, 0.375, 0.5184, 0.9017, 0.6114, 0.9017, 0.6114, 0.9017, 0.5184, 0.9017, 0.75, 0.6752, 0.875, 0.6752, 0.875, 0.75, 0.75, 0.75, 0.5, 0.875, 0.5603, 0.875, 0.5603, 0.9226, 0.5, 0.9226, 0.5048, 0.07477, 0.5048, 0.25, 0.4128, 0.25, 0.5048, 0.07477, 0.625, 0.07477, 0.625, 0.175, 0.587, 0.25, 0.5048, 0.25, 0.5048, 0.0, 0.625, 0.0, 0.625, 0.07477, 0.5048, 0.07477, 0.5184, 0.9733, 0.6114, 0.9733, 0.625, 1.0, 0.5048, 1.0, 0.6114, 0.9017, 0.5184, 0.9017, 0.5048, 0.875, 0.625, 0.875, 0.5184, 0.9017, 0.5184, 0.9733, 0.5048, 1.0, 0.5048, 0.875, 0.6114, 0.9733, 0.6114, 0.9017, 0.625, 0.875, 0.625, 1.0, 0.875, 0.575, 0.75, 0.575, 0.75, 0.5, 0.875, 0.5, 0.75, 0.575, 0.875, 0.575, 0.875, 0.6752, 0.75, 0.6752, 0.5184, 0.9733, 0.5184, 0.9017, 0.5184, 0.9017, 0.5184, 0.9733, 0.6114, 0.9733, 0.5184, 0.9733, 0.5184, 0.9733, 0.6114, 0.9733, 0.6114, 0.9017, 0.6114, 0.9733, 0.6114, 0.9733, 0.6114, 0.9017, 0.5656, 0.25, 0.5656, 0.3274, 0.5625, 0.3274, 0.5625, 0.25, 0.5625, 0.25, 0.5625, 0.3274, 0.5594, 0.3274, 0.5593, 0.25, 0.5656, 0.3274, 0.5656, 0.375, 0.5625, 0.375, 0.5625, 0.3274, 0.5625, 0.3274, 0.5625, 0.375, 0.5594, 0.375, 0.5594, 0.3274, 0.5648, 0.06924, 0.5656, 0.25, 0.5625, 0.25, 0.5625, 0.06924, 0.5625, 0.06924, 0.5625, 0.25, 0.5593, 0.25, 0.5602, 0.06924, 0.5646, 0.0, 0.5648, 0.06924, 0.5625, 0.06924, 0.5625, 0.0, 0.5625, 0.0, 0.5625, 0.06924, 0.5602, 0.06924, 0.5604, 0.0, 0.4162, 0.875, 0.416, 1.0, 0.4128, 1.0, 0.4128, 0.875, 0.5625, 0.875, 0.5625, 0.9226, 0.5603, 0.9226, 0.5603, 0.875, 0.5646, 0.9226, 0.5646, 1.0, 0.5625, 1.0, 0.5625, 0.9226, 0.5625, 0.9226, 0.5625, 1.0, 0.5604, 1.0, 0.5603, 0.9226, 0.5646, 0.0, 0.625, 0.0, 0.625, 0.06924, 0.5648, 0.06924])
me_cube_002.update()
me_cube_004 = bpy.data.meshes.new('Cube.004')
me_cube_004.from_pydata([(-0.4523, -0.6874, 0.006046), (-0.4523, -0.6874, 0.3276), (-0.324, -0.7155, 0.006046), (-0.324, -0.7155, 0.3276), (-0.2301, -0.7924, 0.006046), (-0.2301, -0.7924, 0.3276), (-0.1957, -0.8974, 0.006046), (-0.1957, -0.8974, 0.3276), (-0.2301, -1.002, 0.006046), (-0.2301, -1.002, 0.3276), (-0.324, -1.079, 0.006046), (-0.324, -1.079, 0.3276), (-0.4523, -1.107, 0.006046), (-0.4523, -1.107, 0.3276), (-0.5806, -1.079, 0.006046), (-0.5806, -1.079, 0.3276), (-0.6746, -1.002, 0.006046), (-0.6746, -1.002, 0.3276), (-0.7089, -0.8974, 0.006046), (-0.7089, -0.8974, 0.3276), (-0.6746, -0.7924, 0.006046), (-0.6746, -0.7924, 0.3276), (-0.5806, -0.7155, 0.006046), (-0.5806, -0.7155, 0.3276), (-1.277, -0.8549, 0.1668), (-0.6732, -0.8158, 0.1668), (-1.277, -0.8598, 0.1506), (-0.6732, -0.8267, 0.1304), (-1.277, -0.8749, 0.1371), (-0.6732, -0.8566, 0.1037), (-1.277, -0.8974, 0.1317), (-0.6732, -0.8974, 0.09396), (-1.277, -0.9199, 0.1371), (-0.6732, -0.9382, 0.1037), (-1.277, -0.935, 0.1506), (-0.6732, -0.9681, 0.1304), (-1.277, -0.9399, 0.1668), (-0.6732, -0.979, 0.1668), (-1.277, -0.935, 0.1831), (-0.6732, -0.9681, 0.2033), (-1.277, -0.9199, 0.1966), (-0.6732, -0.9382, 0.23), (-1.277, -0.8974, 0.202), (-0.6732, -0.8974, 0.2397), (-1.277, -0.8749, 0.1966), (-0.6732, -0.8566, 0.23), (-1.277, -0.8598, 0.1831), (-0.6732, -0.8267, 0.2033), (-1.277, -0.8241, 0.1668), (-1.277, -0.834, 0.1341), (-1.277, -0.8608, 0.1102), (-1.277, -0.8974, 0.1014), (-1.277, -0.934, 0.1102), (-1.277, -0.9608, 0.1341), (-1.277, -0.9707, 0.1668), (-1.277, -0.9608, 0.1996), (-1.277, -0.934, 0.2235), (-1.277, -0.8974, 0.2323), (-1.277, -0.8608, 0.2235), (-1.277, -0.834, 0.1996), (-1.238, -0.8549, 0.1668), (-1.238, -0.8598, 0.1506), (-1.238, -0.8749, 0.1371), (-1.238, -0.8974, 0.1317), (-1.238, -0.9199, 0.1371), (-1.238, -0.935, 0.1506), (-1.238, -0.9399, 0.1668), (-1.238, -0.935, 0.1831), (-1.238, -0.9199, 0.1966), (-1.238, -0.8974, 0.202), (-1.238, -0.8749, 0.1966), (-1.238, -0.8598, 0.1831), (-1.081, -0.8214, 0.1668), (-1.081, -0.8316, 0.1329), (-1.081, -0.8594, 0.1081), (-1.081, -0.8974, 0.09898), (-1.081, -0.9354, 0.1081), (-1.081, -0.9632, 0.1329), (-1.081, -0.9734, 0.1668), (-1.081, -0.9632, 0.2008), (-1.081, -0.9354, 0.2256), (-1.081, -0.8974, 0.2347), (-1.081, -0.8594, 0.2256), (-1.081, -0.8316, 0.2008), (-1.277, -0.807, 0.1668), (-1.277, -0.8195, 0.1249), (-1.081, -0.8171, 0.1237), (-1.277, -0.8528, 0.09495), (-1.081, -0.8515, 0.09286), (-1.277, -0.8974, 0.08423), (-1.081, -0.8974, 0.08181), (-1.277, -0.942, 0.09495), (-1.081, -0.9433, 0.09286), (-1.277, -0.9753, 0.1249), (-1.081, -0.9777, 0.1237), (-1.277, -0.9878, 0.1668), (-1.081, -0.9905, 0.1668), (-1.277, -0.9753, 0.2088), (-1.081, -0.9777, 0.21), (-1.277, -0.942, 0.2387), (-1.081, -0.9433, 0.2408), (-1.277, -0.8974, 0.2495), (-1.081, -0.8974, 0.2519), (-1.277, -0.8528, 0.2387), (-1.081, -0.8515, 0.2408), (-1.277, -0.8195, 0.2088), (-1.081, -0.8171, 0.21), (-1.081, -0.8043, 0.1668)], [], [(0, 1, 3, 2), (2, 3, 5, 4), (4, 5, 7, 6), (6, 7, 9, 8), (8, 9, 11, 10), (10, 11, 13, 12), (12, 13, 15, 14), (14, 15, 17, 16), (16, 17, 19, 18), (18, 19, 21, 20), (3, 1, 23, 21, 19, 17, 15, 13, 11, 9, 7, 5), (20, 21, 23, 22), (22, 23, 1, 0), (0, 2, 4, 6, 8, 10, 12, 14, 16, 18, 20, 22), (72, 25, 27, 73), (73, 27, 29, 74), (74, 29, 31, 75), (75, 31, 33, 76), (76, 33, 35, 77), (77, 35, 37, 78), (78, 37, 39, 79), (79, 39, 41, 80), (80, 41, 43, 81), (81, 43, 45, 82), (27, 25, 47, 45, 43, 41, 39, 37, 35, 33, 31, 29), (82, 45, 47, 83), (83, 47, 25, 72), (28, 30, 63, 62), (26, 24, 48, 49), (28, 26, 49, 50), (30, 28, 50, 51), (32, 30, 51, 52), (34, 32, 52, 53), (36, 34, 53, 54), (38, 36, 54, 55), (40, 38, 55, 56), (42, 40, 56, 57), (44, 42, 57, 58), (46, 44, 58, 59), (24, 46, 59, 48), (60, 61, 62, 63, 64, 65, 66, 67, 68, 69, 70, 71), (42, 44, 70, 69), (36, 38, 67, 66), (30, 32, 64, 63), (44, 46, 71, 70), (24, 26, 61, 60), (38, 40, 68, 67), (32, 34, 65, 64), (46, 24, 60, 71), (26, 28, 62, 61), (40, 42, 69, 68), (34, 36, 66, 65), (74, 75, 90, 88), (54, 53, 93, 95), (82, 83, 106, 104), (75, 76, 92, 90), (49, 48, 84, 85), (83, 72, 107, 106), (56, 55, 97, 99), (51, 50, 87, 89), (76, 77, 94, 92), (58, 57, 101, 103), (77, 78, 96, 94), (53, 52, 91, 93), (105, 106, 107, 84), (103, 104, 106, 105), (101, 102, 104, 103), (99, 100, 102, 101), (97, 98, 100, 99), (95, 96, 98, 97), (93, 94, 96, 95), (91, 92, 94, 93), (89, 90, 92, 91), (87, 88, 90, 89), (85, 86, 88, 87), (84, 107, 86, 85), (59, 58, 103, 105), (81, 82, 104, 102), (73, 74, 88, 86), (52, 51, 89, 91), (80, 81, 102, 100), (57, 56, 99, 101), (72, 73, 86, 107), (79, 80, 100, 98), (50, 49, 85, 87), (55, 54, 95, 97), (48, 59, 105, 84), (78, 79, 98, 96)])
me_cube_004.polygons.foreach_set('use_smooth', [True] * 88)
_uv = me_cube_004.uv_layers.new(name='UVMap')
_uv.uv.foreach_set('vector', [1.0, 0.5, 1.0, 1.0, 0.9167, 1.0, 0.9167, 0.5, 0.9167, 0.5, 0.9167, 1.0, 0.8333, 1.0, 0.8333, 0.5, 0.8333, 0.5, 0.8333, 1.0, 0.75, 1.0, 0.75, 0.5, 0.75, 0.5, 0.75, 1.0, 0.6667, 1.0, 0.6667, 0.5, 0.6667, 0.5, 0.6667, 1.0, 0.5833, 1.0, 0.5833, 0.5, 0.5833, 0.5, 0.5833, 1.0, 0.5, 1.0, 0.5, 0.5, 0.5, 0.5, 0.5, 1.0, 0.4167, 1.0, 0.4167, 0.5, 0.4167, 0.5, 0.4167, 1.0, 0.3333, 1.0, 0.3333, 0.5, 0.3333, 0.5, 0.3333, 1.0, 0.25, 1.0, 0.25, 0.5, 0.25, 0.5, 0.25, 1.0, 0.1667, 1.0, 0.1667, 0.5, 0.37, 0.4578, 0.25, 0.49, 0.13, 0.4578, 0.04215, 0.37, 0.01, 0.25, 0.04215, 0.13, 0.13, 0.04215, 0.25, 0.01, 0.37, 0.04215, 0.4578, 0.13, 0.49, 0.25, 0.4578, 0.37, 0.1667, 0.5, 0.1667, 1.0, 0.08333, 1.0, 0.08333, 0.5, 0.08333, 0.5, 0.08333, 1.0, 7.451e-08, 1.0, 7.451e-08, 0.5, 0.75, 0.49, 0.87, 0.4578, 0.9578, 0.37, 0.99, 0.25, 0.9578, 0.13, 0.87, 0.04215, 0.75, 0.01, 0.63, 0.04215, 0.5422, 0.13, 0.51, 0.25, 0.5422, 0.37, 0.63, 0.4578, 1.0, 0.6623, 1.0, 1.0, 0.9167, 1.0, 0.9167, 0.6623, 0.9167, 0.6623, 0.9167, 1.0, 0.8333, 1.0, 0.8333, 0.6623, 0.8333, 0.6623, 0.8333, 1.0, 0.75, 1.0, 0.75, 0.6623, 0.75, 0.6623, 0.75, 1.0, 0.6667, 1.0, 0.6667, 0.6623, 0.6667, 0.6623, 0.6667, 1.0, 0.5833, 1.0, 0.5833, 0.6623, 0.5833, 0.6623, 0.5833, 1.0, 0.5, 1.0, 0.5, 0.6623, 0.5, 0.6623, 0.5, 1.0, 0.4167, 1.0, 0.4167, 0.6623, 0.4167, 0.6623, 0.4167, 1.0, 0.3333, 1.0, 0.3333, 0.6623, 0.3333, 0.6623, 0.3333, 1.0, 0.25, 1.0, 0.25, 0.6623, 0.25, 0.6623, 0.25, 1.0, 0.1667, 1.0, 0.1667, 0.6623, 0.37, 0.4578, 0.25, 0.49, 0.13, 0.4578, 0.04215, 0.37, 0.01, 0.25, 0.04215, 0.13, 0.13, 0.04215, 0.25, 0.01, 0.37, 0.04215, 0.4578, 0.13, 0.49, 0.25, 0.4578, 0.37, 0.1667, 0.6623, 0.1667, 1.0, 0.08333, 1.0, 0.08333, 0.6623, 0.08333, 0.6623, 0.08333, 1.0, 7.451e-08, 1.0, 7.451e-08, 0.6623, 0.8591, 0.3238, 0.8789, 0.25, 0.8789, 0.25, 0.8591, 0.3238, 0.8097, 0.3732, 0.75, 0.3892, 0.75, 0.49, 0.87, 0.4578, 0.8591, 0.3238, 0.8097, 0.3732, 0.87, 0.4578, 0.9578, 0.37, 0.8789, 0.25, 0.8591, 0.3238, 0.9578, 0.37, 0.99, 0.25, 0.8591, 0.1762, 0.8789, 0.25, 0.99, 0.25, 0.9578, 0.13, 0.8097, 0.1268, 0.8591, 0.1762, 0.9578, 0.13, 0.87, 0.04215, 0.75, 0.1108, 0.8097, 0.1268, 0.87, 0.04215, 0.75, 0.01, 0.6903, 0.1268, 0.75, 0.1108, 0.75, 0.01, 0.63, 0.04215, 0.6409, 0.1762, 0.6903, 0.1268, 0.63, 0.04215, 0.5422, 0.13, 0.6211, 0.25, 0.6409, 0.1762, 0.5422, 0.13, 0.51, 0.25, 0.6409, 0.3238, 0.6211, 0.25, 0.51, 0.25, 0.5422, 0.37, 0.6903, 0.3732, 0.6409, 0.3238, 0.5422, 0.37, 0.63, 0.4578, 0.75, 0.3892, 0.6903, 0.3732, 0.63, 0.4578, 0.75, 0.49, 0.75, 0.3892, 0.8097, 0.3732, 0.8591, 0.3238, 0.8789, 0.25, 0.8591, 0.1762, 0.8097, 0.1268, 0.75, 0.1108, 0.6903, 0.1268, 0.6409, 0.1762, 0.6211, 0.25, 0.6409, 0.3238, 0.6903, 0.3732, 0.6211, 0.25, 0.6409, 0.3238, 0.6409, 0.3238, 0.6211, 0.25, 0.75, 0.1108, 0.6903, 0.1268, 0.6903, 0.1268, 0.75, 0.1108, 0.8789, 0.25, 0.8591, 0.1762, 0.8591, 0.1762, 0.8789, 0.25, 0.6409, 0.3238, 0.6903, 0.3732, 0.6903, 0.3732, 0.6409, 0.3238, 0.75, 0.3892, 0.8097, 0.3732, 0.8097, 0.3732, 0.75, 0.3892, 0.6903, 0.1268, 0.6409, 0.1762, 0.6409, 0.1762, 0.6903, 0.1268, 0.8591, 0.1762, 0.8097, 0.1268, 0.8097, 0.1268, 0.8591, 0.1762, 0.6903, 0.3732, 0.75, 0.3892, 0.75, 0.3892, 0.6903, 0.3732, 0.8097, 0.3732, 0.8591, 0.3238, 0.8591, 0.3238, 0.8097, 0.3732, 0.6409, 0.1762, 0.6211, 0.25, 0.6211, 0.25, 0.6409, 0.1762, 0.8097, 0.1268, 0.75, 0.1108, 0.75, 0.1108, 0.8097, 0.1268, 0.8333, 0.6623, 0.75, 0.6623, 0.75, 0.6623, 0.8333, 0.6623, 0.75, 0.01, 0.87, 0.04215, 0.87, 0.04215, 0.75, 0.01, 0.1667, 0.6623, 0.08333, 0.6623, 0.08333, 0.6623, 0.1667, 0.6623, 0.75, 0.6623, 0.6667, 0.6623, 0.6667, 0.6623, 0.75, 0.6623, 0.87, 0.4578, 0.75, 0.49, 0.75, 0.49, 0.87, 0.4578, 0.08333, 0.6623, 7.451e-08, 0.6623, 7.451e-08, 0.6623, 0.08333, 0.6623, 0.5422, 0.13, 0.63, 0.04215, 0.63, 0.04215, 0.5422, 0.13, 0.99, 0.25, 0.9578, 0.37, 0.9578, 0.37, 0.99, 0.25, 0.6667, 0.6623, 0.5833, 0.6623, 0.5833, 0.6623, 0.6667, 0.6623, 0.5422, 0.37, 0.51, 0.25, 0.51, 0.25, 0.5422, 0.37, 0.5833, 0.6623, 0.5, 0.6623, 0.5, 0.6623, 0.5833, 0.6623, 0.87, 0.04215, 0.9578, 0.13, 0.9578, 0.13, 0.87, 0.04215, 0.08333, 0.5, 0.08333, 0.6623, 7.451e-08, 0.6623, 7.451e-08, 0.5, 0.1667, 0.5, 0.1667, 0.6623, 0.08333, 0.6623, 0.08333, 0.5, 0.25, 0.5, 0.25, 0.6623, 0.1667, 0.6623, 0.1667, 0.5, 0.3333, 0.5, 0.3333, 0.6623, 0.25, 0.6623, 0.25, 0.5, 0.4167, 0.5, 0.4167, 0.6623, 0.3333, 0.6623, 0.3333, 0.5, 0.5, 0.5, 0.5, 0.6623, 0.4167, 0.6623, 0.4167, 0.5, 0.5833, 0.5, 0.5833, 0.6623, 0.5, 0.6623, 0.5, 0.5, 0.6667, 0.5, 0.6667, 0.6623, 0.5833, 0.6623, 0.5833, 0.5, 0.75, 0.5, 0.75, 0.6623, 0.6667, 0.6623, 0.6667, 0.5, 0.8333, 0.5, 0.8333, 0.6623, 0.75, 0.6623, 0.75, 0.5, 0.9167, 0.5, 0.9167, 0.6623, 0.8333, 0.6623, 0.8333, 0.5, 1.0, 0.5, 1.0, 0.6623, 0.9167, 0.6623, 0.9167, 0.5, 0.63, 0.4578, 0.5422, 0.37, 0.5422, 0.37, 0.63, 0.4578, 0.25, 0.6623, 0.1667, 0.6623, 0.1667, 0.6623, 0.25, 0.6623, 0.9167, 0.6623, 0.8333, 0.6623, 0.8333, 0.6623, 0.9167, 0.6623, 0.9578, 0.13, 0.99, 0.25, 0.99, 0.25, 0.9578, 0.13, 0.3333, 0.6623, 0.25, 0.6623, 0.25, 0.6623, 0.3333, 0.6623, 0.51, 0.25, 0.5422, 0.13, 0.5422, 0.13, 0.51, 0.25, 1.0, 0.6623, 0.9167, 0.6623, 0.9167, 0.6623, 1.0, 0.6623, 0.4167, 0.6623, 0.3333, 0.6623, 0.3333, 0.6623, 0.4167, 0.6623, 0.9578, 0.37, 0.87, 0.4578, 0.87, 0.4578, 0.9578, 0.37, 0.63, 0.04215, 0.75, 0.01, 0.75, 0.01, 0.63, 0.04215, 0.75, 0.49, 0.63, 0.4578, 0.63, 0.4578, 0.75, 0.49, 0.5, 0.6623, 0.4167, 0.6623, 0.4167, 0.6623, 0.5, 0.6623])
me_cube_004.update()
me_cube_005 = bpy.data.meshes.new('Cube.005')
me_cube_005.from_pydata([(0.1093, 0.0, -0.4449), (0.1093, 0.0, 0.0), (-0.1093, 0.0, -0.4449), (-0.1093, 0.0, 0.0)], [], [(0, 1, 3, 2)])
me_cube_005.polygons.foreach_set('use_smooth', [True] * 1)
_uv = me_cube_005.uv_layers.new(name='UVMap')
_uv.uv.foreach_set('vector', [0.5184, 0.9017, 0.6114, 0.9017, 0.6114, 0.9733, 0.5184, 0.9733])
me_cube_005.update()

# ---- objects
ob_light = bpy.data.objects.new('Light', light_light)
ob_camera = bpy.data.objects.new('Camera', cam_camera)
ob_esteiras = bpy.data.objects.new('Esteiras', me_cube_001)
ob_body = bpy.data.objects.new('Body', me_cube_002)
ob_turret = bpy.data.objects.new('Turret', me_cube_004)
ob_body_001 = bpy.data.objects.new('Body.001', me_cube_005)

# ---- transforms, parenting, visibility, modifiers, constraints
ob_light.location = (4.076, 1.005, 5.904)
ob_light.rotation_euler = (0.6503, 0.05522, 1.866)
ob_light.lock_rotations_4d = False
ob_light.empty_display_type = 'ARROWS'
ob_light.color = (0.0, 0.0, 0.0, 0.0)
ob_light.lineart.crease_threshold = 0.0
ob_camera.location = (7.359, -6.926, 4.958)
ob_camera.rotation_euler = (1.109, 0.0, 0.8149)
ob_camera.lock_rotations_4d = False
ob_camera.empty_display_type = 'ARROWS'
ob_camera.color = (0.0, 0.0, 0.0, 0.0)
ob_camera.display_type = 'WIRE'
ob_camera.lineart.crease_threshold = 0.0
ob_esteiras.location = (-0.9179, 0.0, 0.0)
ob_esteiras.scale = (0.8183, 1.0, 1.119)
_m = ob_esteiras.modifiers.new('Mirror', 'MIRROR')
_m.mirror_object = ob_body
_m = ob_esteiras.modifiers.new('Auto Smooth', 'NODES')
_m.node_group = ng_auto_smooth
_gi = [s.identifier for s in ng_auto_smooth.interface.items_tree if s.item_type == 'SOCKET' and s.in_out == 'INPUT']
_m[_gi[1]] = 0.5236  # Angle
ob_body.location = (0.0, 0.0, 0.0)
ob_body.scale = (1.0, 1.0, 0.5071)
_m = ob_body.modifiers.new('Mirror', 'MIRROR')
_m = ob_body.modifiers.new('Auto Smooth', 'NODES')
_m.node_group = ng_auto_smooth
_gi = [s.identifier for s in ng_auto_smooth.interface.items_tree if s.item_type == 'SOCKET' and s.in_out == 'INPUT']
_m[_gi[1]] = 0.5236  # Angle
ob_turret.location = (-0.9179, 0.0, 0.0)
ob_turret.scale = (0.8183, 1.0, 1.119)
_m = ob_turret.modifiers.new('Mirror', 'MIRROR')
_m.mirror_object = ob_body
_m = ob_turret.modifiers.new('Auto Smooth', 'NODES')
_m.node_group = ng_auto_smooth
_gi = [s.identifier for s in ng_auto_smooth.interface.items_tree if s.item_type == 'SOCKET' and s.in_out == 'INPUT']
_m[_gi[1]] = 0.5236  # Angle
ob_body_001.location = (-0.191, -1.179, 0.8736)
ob_body_001.rotation_euler = (-1.347, -0.0, 0.0)
ob_body_001.scale = (1.0, 1.0, 0.5071)
_m = ob_body_001.modifiers.new('Mirror', 'MIRROR')
_m.mirror_object = ob_body
_m = ob_body_001.modifiers.new('Auto Smooth', 'NODES')
_m.node_group = ng_auto_smooth
_gi = [s.identifier for s in ng_auto_smooth.interface.items_tree if s.item_type == 'SOCKET' and s.in_out == 'INPUT']
_m[_gi[1]] = 0.5236  # Angle

# ---- collection membership
col_collection.objects.link(ob_light)
col_collection.objects.link(ob_camera)
col_collection.objects.link(ob_esteiras)
col_collection.objects.link(ob_body)
col_collection.objects.link(ob_turret)
col_collection.objects.link(ob_body_001)

# ---- scene / render settings (as saved in the file)
scene.camera = ob_camera
scene.frame_start = 1; scene.frame_end = 250; scene.frame_set(1)
scene.render.engine = 'BLENDER_EEVEE_NEXT'
scene.cycles.sampling_pattern = 'TABULATED_SOBOL'
scene.view_settings.view_transform = 'Filmic'
bpy.context.view_layer.update()
